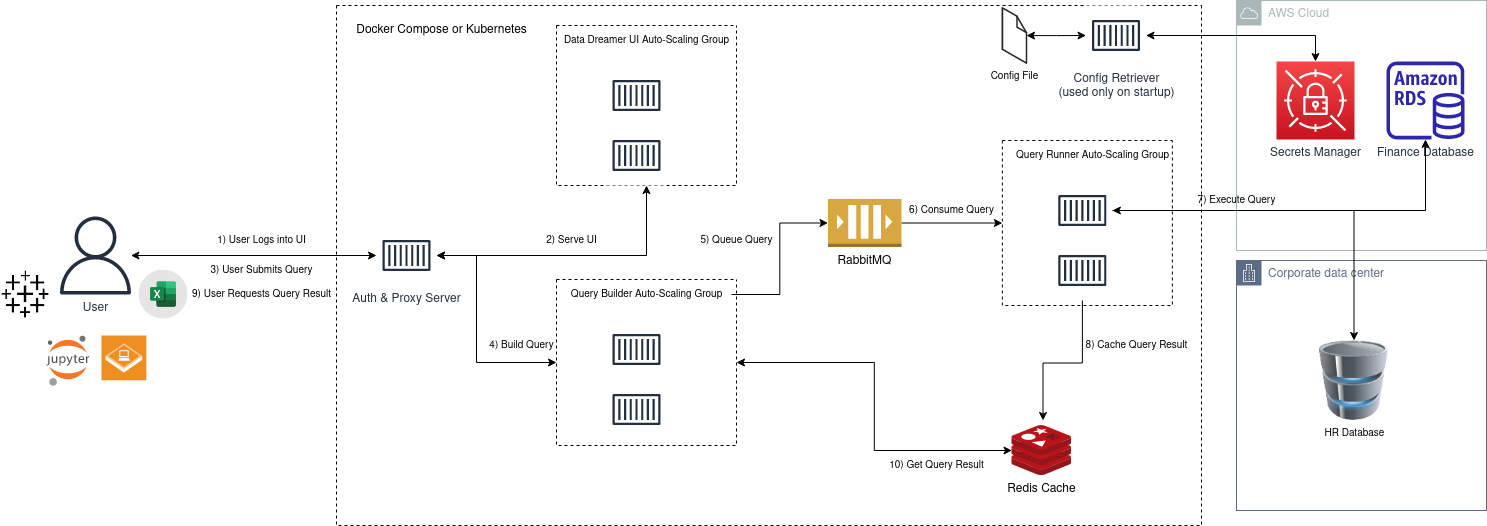

The diagram above was exported from draw.io. Its source (the exported page's mxGraphModel, read from the mxfile embedded in the PNG):
<mxGraphModel dx="2198" dy="793" grid="1" gridSize="10" guides="1" tooltips="1" connect="1" arrows="1" fold="1" page="1" pageScale="1" pageWidth="850" pageHeight="1100" math="0" shadow="0">
  <root>
    <mxCell id="0" />
    <mxCell id="1" parent="0" />
    <mxCell id="kFxne0OmFa-QksLd1AUR-1" value="" style="swimlane;startSize=0;dashed=1;" vertex="1" parent="1">
      <mxGeometry x="190" y="90" width="865" height="520" as="geometry" />
    </mxCell>
    <mxCell id="kFxne0OmFa-QksLd1AUR-2" value="&lt;div&gt;Docker Compose or Kubernetes&lt;/div&gt;" style="text;html=1;align=center;verticalAlign=middle;resizable=0;points=[];autosize=1;strokeColor=none;fillColor=none;" vertex="1" parent="kFxne0OmFa-QksLd1AUR-1">
      <mxGeometry x="10" y="10" width="190" height="30" as="geometry" />
    </mxCell>
    <mxCell id="kFxne0OmFa-QksLd1AUR-37" style="edgeStyle=orthogonalEdgeStyle;rounded=0;orthogonalLoop=1;jettySize=auto;html=1;fontSize=10;startArrow=classic;startFill=1;" edge="1" parent="kFxne0OmFa-QksLd1AUR-1" source="kFxne0OmFa-QksLd1AUR-3" target="kFxne0OmFa-QksLd1AUR-32">
      <mxGeometry relative="1" as="geometry" />
    </mxCell>
    <mxCell id="kFxne0OmFa-QksLd1AUR-38" style="edgeStyle=orthogonalEdgeStyle;rounded=0;orthogonalLoop=1;jettySize=auto;html=1;fontSize=10;startArrow=classic;startFill=1;" edge="1" parent="kFxne0OmFa-QksLd1AUR-1" source="kFxne0OmFa-QksLd1AUR-3" target="kFxne0OmFa-QksLd1AUR-26">
      <mxGeometry relative="1" as="geometry">
        <Array as="points">
          <mxPoint x="140" y="250" />
          <mxPoint x="140" y="357" />
        </Array>
      </mxGeometry>
    </mxCell>
    <mxCell id="kFxne0OmFa-QksLd1AUR-3" value="Auth &amp;amp; Proxy Server" style="sketch=0;outlineConnect=0;fontColor=#232F3E;gradientColor=none;strokeColor=#232F3E;fillColor=#ffffff;dashed=0;verticalLabelPosition=bottom;verticalAlign=top;align=center;html=1;fontSize=12;fontStyle=0;aspect=fixed;shape=mxgraph.aws4.resourceIcon;resIcon=mxgraph.aws4.container_1;" vertex="1" parent="kFxne0OmFa-QksLd1AUR-1">
      <mxGeometry x="40" y="220" width="60" height="60" as="geometry" />
    </mxCell>
    <mxCell id="kFxne0OmFa-QksLd1AUR-7" value="&lt;div&gt;Config Retriever&lt;/div&gt;&lt;div&gt;(used only on startup)&lt;br&gt;&lt;/div&gt;" style="sketch=0;outlineConnect=0;fontColor=#232F3E;gradientColor=none;strokeColor=#232F3E;fillColor=#ffffff;dashed=0;verticalLabelPosition=bottom;verticalAlign=top;align=center;html=1;fontSize=12;fontStyle=0;aspect=fixed;shape=mxgraph.aws4.resourceIcon;resIcon=mxgraph.aws4.container_1;" vertex="1" parent="kFxne0OmFa-QksLd1AUR-1">
      <mxGeometry x="749.52" width="60" height="60" as="geometry" />
    </mxCell>
    <mxCell id="kFxne0OmFa-QksLd1AUR-41" style="edgeStyle=orthogonalEdgeStyle;rounded=0;orthogonalLoop=1;jettySize=auto;html=1;fontSize=10;startArrow=none;startFill=0;" edge="1" parent="kFxne0OmFa-QksLd1AUR-1" source="kFxne0OmFa-QksLd1AUR-9" target="kFxne0OmFa-QksLd1AUR-13">
      <mxGeometry relative="1" as="geometry" />
    </mxCell>
    <mxCell id="kFxne0OmFa-QksLd1AUR-9" value="RabbitMQ" style="outlineConnect=0;dashed=0;verticalLabelPosition=bottom;verticalAlign=top;align=center;html=1;shape=mxgraph.aws3.queue;fillColor=#D9A741;gradientColor=none;" vertex="1" parent="kFxne0OmFa-QksLd1AUR-1">
      <mxGeometry x="491.5" y="193.5" width="73.5" height="48" as="geometry" />
    </mxCell>
    <mxCell id="kFxne0OmFa-QksLd1AUR-13" value="" style="swimlane;startSize=0;dashed=1;fontStyle=0;align=left;" vertex="1" parent="kFxne0OmFa-QksLd1AUR-1">
      <mxGeometry x="665.87" y="135" width="170" height="165" as="geometry" />
    </mxCell>
    <mxCell id="kFxne0OmFa-QksLd1AUR-16" value="Query Runner Auto-Scaling Group" style="text;html=1;align=center;verticalAlign=middle;resizable=0;points=[];autosize=1;strokeColor=none;fillColor=none;fontSize=10;" vertex="1" parent="kFxne0OmFa-QksLd1AUR-13">
      <mxGeometry width="180" height="30" as="geometry" />
    </mxCell>
    <mxCell id="kFxne0OmFa-QksLd1AUR-8" value="" style="sketch=0;outlineConnect=0;fontColor=#232F3E;gradientColor=none;strokeColor=#232F3E;fillColor=#ffffff;dashed=0;verticalLabelPosition=bottom;verticalAlign=top;align=center;html=1;fontSize=12;fontStyle=0;aspect=fixed;shape=mxgraph.aws4.resourceIcon;resIcon=mxgraph.aws4.container_1;" vertex="1" parent="kFxne0OmFa-QksLd1AUR-13">
      <mxGeometry x="50" y="40" width="60" height="60" as="geometry" />
    </mxCell>
    <mxCell id="kFxne0OmFa-QksLd1AUR-17" value="" style="sketch=0;outlineConnect=0;fontColor=#232F3E;gradientColor=none;strokeColor=#232F3E;fillColor=#ffffff;dashed=0;verticalLabelPosition=bottom;verticalAlign=top;align=center;html=1;fontSize=12;fontStyle=0;aspect=fixed;shape=mxgraph.aws4.resourceIcon;resIcon=mxgraph.aws4.container_1;" vertex="1" parent="kFxne0OmFa-QksLd1AUR-13">
      <mxGeometry x="50" y="100" width="60" height="60" as="geometry" />
    </mxCell>
    <mxCell id="kFxne0OmFa-QksLd1AUR-19" value="Redis Cache" style="sketch=0;aspect=fixed;html=1;points=[];align=center;image;fontSize=12;image=img/lib/mscae/Cache_Redis_Product.svg;dashed=1;" vertex="1" parent="kFxne0OmFa-QksLd1AUR-1">
      <mxGeometry x="675.48" y="420" width="59.52" height="50" as="geometry" />
    </mxCell>
    <mxCell id="kFxne0OmFa-QksLd1AUR-39" style="edgeStyle=orthogonalEdgeStyle;rounded=0;orthogonalLoop=1;jettySize=auto;html=1;fontSize=10;startArrow=classic;startFill=1;" edge="1" parent="kFxne0OmFa-QksLd1AUR-1" source="kFxne0OmFa-QksLd1AUR-26" target="kFxne0OmFa-QksLd1AUR-19">
      <mxGeometry relative="1" as="geometry" />
    </mxCell>
    <mxCell id="kFxne0OmFa-QksLd1AUR-26" value="" style="swimlane;startSize=0;dashed=1;fontStyle=0;align=left;" vertex="1" parent="kFxne0OmFa-QksLd1AUR-1">
      <mxGeometry x="220" y="274" width="180" height="166" as="geometry" />
    </mxCell>
    <mxCell id="kFxne0OmFa-QksLd1AUR-27" value="Query Builder Auto-Scaling Group" style="text;html=1;align=center;verticalAlign=middle;resizable=0;points=[];autosize=1;strokeColor=none;fillColor=none;fontSize=10;" vertex="1" parent="kFxne0OmFa-QksLd1AUR-26">
      <mxGeometry x="5" width="170" height="30" as="geometry" />
    </mxCell>
    <mxCell id="kFxne0OmFa-QksLd1AUR-28" value="" style="sketch=0;outlineConnect=0;fontColor=#232F3E;gradientColor=none;strokeColor=#232F3E;fillColor=#ffffff;dashed=0;verticalLabelPosition=bottom;verticalAlign=top;align=center;html=1;fontSize=12;fontStyle=0;aspect=fixed;shape=mxgraph.aws4.resourceIcon;resIcon=mxgraph.aws4.container_1;" vertex="1" parent="kFxne0OmFa-QksLd1AUR-26">
      <mxGeometry x="50" y="40" width="60" height="60" as="geometry" />
    </mxCell>
    <mxCell id="kFxne0OmFa-QksLd1AUR-29" value="" style="sketch=0;outlineConnect=0;fontColor=#232F3E;gradientColor=none;strokeColor=#232F3E;fillColor=#ffffff;dashed=0;verticalLabelPosition=bottom;verticalAlign=top;align=center;html=1;fontSize=12;fontStyle=0;aspect=fixed;shape=mxgraph.aws4.resourceIcon;resIcon=mxgraph.aws4.container_1;" vertex="1" parent="kFxne0OmFa-QksLd1AUR-26">
      <mxGeometry x="50" y="100" width="60" height="60" as="geometry" />
    </mxCell>
    <mxCell id="kFxne0OmFa-QksLd1AUR-32" value="" style="swimlane;startSize=0;dashed=1;fontStyle=0;align=left;" vertex="1" parent="kFxne0OmFa-QksLd1AUR-1">
      <mxGeometry x="220" y="20" width="180" height="160" as="geometry" />
    </mxCell>
    <mxCell id="kFxne0OmFa-QksLd1AUR-33" value="Data Dreamer UI Auto-Scaling Group" style="text;html=1;align=center;verticalAlign=middle;resizable=0;points=[];autosize=1;strokeColor=none;fillColor=none;fontSize=10;" vertex="1" parent="kFxne0OmFa-QksLd1AUR-32">
      <mxGeometry x="-5" width="190" height="30" as="geometry" />
    </mxCell>
    <mxCell id="kFxne0OmFa-QksLd1AUR-34" value="" style="sketch=0;outlineConnect=0;fontColor=#232F3E;gradientColor=none;strokeColor=#232F3E;fillColor=#ffffff;dashed=0;verticalLabelPosition=bottom;verticalAlign=top;align=center;html=1;fontSize=12;fontStyle=0;aspect=fixed;shape=mxgraph.aws4.resourceIcon;resIcon=mxgraph.aws4.container_1;" vertex="1" parent="kFxne0OmFa-QksLd1AUR-32">
      <mxGeometry x="50" y="40" width="60" height="60" as="geometry" />
    </mxCell>
    <mxCell id="kFxne0OmFa-QksLd1AUR-35" value="" style="sketch=0;outlineConnect=0;fontColor=#232F3E;gradientColor=none;strokeColor=#232F3E;fillColor=#ffffff;dashed=0;verticalLabelPosition=bottom;verticalAlign=top;align=center;html=1;fontSize=12;fontStyle=0;aspect=fixed;shape=mxgraph.aws4.resourceIcon;resIcon=mxgraph.aws4.container_1;" vertex="1" parent="kFxne0OmFa-QksLd1AUR-32">
      <mxGeometry x="50" y="100" width="60" height="60" as="geometry" />
    </mxCell>
    <mxCell id="kFxne0OmFa-QksLd1AUR-40" style="edgeStyle=orthogonalEdgeStyle;rounded=0;orthogonalLoop=1;jettySize=auto;html=1;entryX=0;entryY=0.5;entryDx=0;entryDy=0;entryPerimeter=0;fontSize=10;startArrow=none;startFill=0;" edge="1" parent="kFxne0OmFa-QksLd1AUR-1" source="kFxne0OmFa-QksLd1AUR-27" target="kFxne0OmFa-QksLd1AUR-9">
      <mxGeometry relative="1" as="geometry" />
    </mxCell>
    <mxCell id="kFxne0OmFa-QksLd1AUR-44" style="edgeStyle=orthogonalEdgeStyle;rounded=0;orthogonalLoop=1;jettySize=auto;html=1;entryX=0.521;entryY=-0.1;entryDx=0;entryDy=0;entryPerimeter=0;fontSize=10;startArrow=none;startFill=0;" edge="1" parent="kFxne0OmFa-QksLd1AUR-1" source="kFxne0OmFa-QksLd1AUR-17" target="kFxne0OmFa-QksLd1AUR-19">
      <mxGeometry relative="1" as="geometry" />
    </mxCell>
    <mxCell id="kFxne0OmFa-QksLd1AUR-50" style="edgeStyle=orthogonalEdgeStyle;rounded=0;orthogonalLoop=1;jettySize=auto;html=1;fontSize=10;startArrow=classic;startFill=1;" edge="1" parent="kFxne0OmFa-QksLd1AUR-1" source="kFxne0OmFa-QksLd1AUR-49" target="kFxne0OmFa-QksLd1AUR-7">
      <mxGeometry relative="1" as="geometry" />
    </mxCell>
    <mxCell id="kFxne0OmFa-QksLd1AUR-49" value="Config File" style="verticalLabelPosition=bottom;html=1;verticalAlign=top;strokeWidth=1;align=center;outlineConnect=0;dashed=0;outlineConnect=0;shape=mxgraph.aws3d.file;aspect=fixed;strokeColor=#292929;fontSize=10;" vertex="1" parent="kFxne0OmFa-QksLd1AUR-1">
      <mxGeometry x="665.87" y="2.3499999999999996" width="24.13" height="55.3" as="geometry" />
    </mxCell>
    <mxCell id="kFxne0OmFa-QksLd1AUR-61" value="2) Serve UI" style="text;html=1;align=center;verticalAlign=middle;resizable=0;points=[];autosize=1;strokeColor=none;fillColor=none;fontSize=10;" vertex="1" parent="kFxne0OmFa-QksLd1AUR-1">
      <mxGeometry x="200" y="220" width="70" height="30" as="geometry" />
    </mxCell>
    <mxCell id="kFxne0OmFa-QksLd1AUR-64" value="&lt;div&gt;4) Build Query &lt;br&gt;&lt;/div&gt;" style="text;html=1;align=center;verticalAlign=middle;resizable=0;points=[];autosize=1;strokeColor=none;fillColor=none;fontSize=10;" vertex="1" parent="kFxne0OmFa-QksLd1AUR-1">
      <mxGeometry x="140" y="325" width="90" height="30" as="geometry" />
    </mxCell>
    <mxCell id="kFxne0OmFa-QksLd1AUR-66" value="5) Queue Query" style="text;html=1;align=center;verticalAlign=middle;resizable=0;points=[];autosize=1;strokeColor=none;fillColor=none;fontSize=10;" vertex="1" parent="kFxne0OmFa-QksLd1AUR-1">
      <mxGeometry x="350" y="220" width="100" height="30" as="geometry" />
    </mxCell>
    <mxCell id="kFxne0OmFa-QksLd1AUR-67" value="6) Consume Query" style="text;html=1;align=center;verticalAlign=middle;resizable=0;points=[];autosize=1;strokeColor=none;fillColor=none;fontSize=10;" vertex="1" parent="kFxne0OmFa-QksLd1AUR-1">
      <mxGeometry x="560" y="190" width="110" height="30" as="geometry" />
    </mxCell>
    <mxCell id="kFxne0OmFa-QksLd1AUR-69" value="8) Cache Query Result" style="text;html=1;align=center;verticalAlign=middle;resizable=0;points=[];autosize=1;strokeColor=none;fillColor=none;fontSize=10;" vertex="1" parent="kFxne0OmFa-QksLd1AUR-1">
      <mxGeometry x="735" y="325" width="130" height="30" as="geometry" />
    </mxCell>
    <mxCell id="kFxne0OmFa-QksLd1AUR-72" value="10) Get Query Result" style="text;html=1;align=center;verticalAlign=middle;resizable=0;points=[];autosize=1;strokeColor=none;fillColor=none;fontSize=10;" vertex="1" parent="kFxne0OmFa-QksLd1AUR-1">
      <mxGeometry x="540" y="445" width="120" height="30" as="geometry" />
    </mxCell>
    <mxCell id="kFxne0OmFa-QksLd1AUR-15" style="edgeStyle=orthogonalEdgeStyle;rounded=0;orthogonalLoop=1;jettySize=auto;html=1;startArrow=classic;startFill=1;" edge="1" parent="1" source="kFxne0OmFa-QksLd1AUR-6" target="kFxne0OmFa-QksLd1AUR-3">
      <mxGeometry relative="1" as="geometry" />
    </mxCell>
    <mxCell id="kFxne0OmFa-QksLd1AUR-6" value="User" style="sketch=0;outlineConnect=0;fontColor=#232F3E;gradientColor=none;fillColor=#232F3D;strokeColor=none;dashed=0;verticalLabelPosition=bottom;verticalAlign=top;align=center;html=1;fontSize=12;fontStyle=0;aspect=fixed;pointerEvents=1;shape=mxgraph.aws4.user;" vertex="1" parent="1">
      <mxGeometry x="-90" y="301" width="78" height="78" as="geometry" />
    </mxCell>
    <mxCell id="kFxne0OmFa-QksLd1AUR-23" value="AWS Cloud" style="sketch=0;outlineConnect=0;gradientColor=none;html=1;whiteSpace=wrap;fontSize=12;fontStyle=0;shape=mxgraph.aws4.group;grIcon=mxgraph.aws4.group_aws_cloud;strokeColor=#AAB7B8;fillColor=none;verticalAlign=top;align=left;spacingLeft=30;fontColor=#AAB7B8;dashed=0;" vertex="1" parent="1">
      <mxGeometry x="1090" y="85" width="250" height="250" as="geometry" />
    </mxCell>
    <mxCell id="kFxne0OmFa-QksLd1AUR-24" value="Finance Database" style="sketch=0;outlineConnect=0;fontColor=#232F3E;gradientColor=none;fillColor=#2E27AD;strokeColor=none;dashed=0;verticalLabelPosition=bottom;verticalAlign=top;align=center;html=1;fontSize=12;fontStyle=0;aspect=fixed;pointerEvents=1;shape=mxgraph.aws4.rds_instance;" vertex="1" parent="1">
      <mxGeometry x="1240" y="146" width="78" height="78" as="geometry" />
    </mxCell>
    <mxCell id="kFxne0OmFa-QksLd1AUR-25" value="Corporate data center" style="points=[[0,0],[0.25,0],[0.5,0],[0.75,0],[1,0],[1,0.25],[1,0.5],[1,0.75],[1,1],[0.75,1],[0.5,1],[0.25,1],[0,1],[0,0.75],[0,0.5],[0,0.25]];outlineConnect=0;gradientColor=none;html=1;whiteSpace=wrap;fontSize=12;fontStyle=0;container=1;pointerEvents=0;collapsible=0;recursiveResize=0;shape=mxgraph.aws4.group;grIcon=mxgraph.aws4.group_corporate_data_center;strokeColor=#5A6C86;fillColor=none;verticalAlign=top;align=left;spacingLeft=30;fontColor=#5A6C86;dashed=0;" vertex="1" parent="1">
      <mxGeometry x="1090" y="345" width="250" height="250" as="geometry" />
    </mxCell>
    <mxCell id="kFxne0OmFa-QksLd1AUR-21" value="HR Database" style="image;html=1;image=img/lib/clip_art/computers/Database_128x128.png;dashed=1;fontSize=10;" vertex="1" parent="kFxne0OmFa-QksLd1AUR-25">
      <mxGeometry x="77.5" y="80" width="80" height="80" as="geometry" />
    </mxCell>
    <mxCell id="kFxne0OmFa-QksLd1AUR-43" style="edgeStyle=orthogonalEdgeStyle;rounded=0;orthogonalLoop=1;jettySize=auto;html=1;fontSize=10;startArrow=classic;startFill=1;" edge="1" parent="1" source="kFxne0OmFa-QksLd1AUR-8" target="kFxne0OmFa-QksLd1AUR-21">
      <mxGeometry relative="1" as="geometry" />
    </mxCell>
    <mxCell id="kFxne0OmFa-QksLd1AUR-45" style="edgeStyle=orthogonalEdgeStyle;rounded=0;orthogonalLoop=1;jettySize=auto;html=1;fontSize=10;startArrow=none;startFill=0;" edge="1" parent="1" source="kFxne0OmFa-QksLd1AUR-8" target="kFxne0OmFa-QksLd1AUR-24">
      <mxGeometry relative="1" as="geometry" />
    </mxCell>
    <mxCell id="kFxne0OmFa-QksLd1AUR-46" value="Secrets Manager" style="sketch=0;points=[[0,0,0],[0.25,0,0],[0.5,0,0],[0.75,0,0],[1,0,0],[0,1,0],[0.25,1,0],[0.5,1,0],[0.75,1,0],[1,1,0],[0,0.25,0],[0,0.5,0],[0,0.75,0],[1,0.25,0],[1,0.5,0],[1,0.75,0]];outlineConnect=0;fontColor=#232F3E;gradientColor=#F54749;gradientDirection=north;fillColor=#C7131F;strokeColor=#ffffff;dashed=0;verticalLabelPosition=bottom;verticalAlign=top;align=center;html=1;fontSize=12;fontStyle=0;aspect=fixed;shape=mxgraph.aws4.resourceIcon;resIcon=mxgraph.aws4.secrets_manager;" vertex="1" parent="1">
      <mxGeometry x="1130" y="146" width="78" height="78" as="geometry" />
    </mxCell>
    <mxCell id="kFxne0OmFa-QksLd1AUR-47" style="edgeStyle=orthogonalEdgeStyle;rounded=0;orthogonalLoop=1;jettySize=auto;html=1;entryX=0.5;entryY=0;entryDx=0;entryDy=0;entryPerimeter=0;fontSize=10;startArrow=classic;startFill=1;" edge="1" parent="1" source="kFxne0OmFa-QksLd1AUR-7" target="kFxne0OmFa-QksLd1AUR-46">
      <mxGeometry relative="1" as="geometry" />
    </mxCell>
    <mxCell id="kFxne0OmFa-QksLd1AUR-54" value="" style="shape=image;html=1;verticalAlign=top;verticalLabelPosition=bottom;labelBackgroundColor=#ffffff;imageAspect=0;aspect=fixed;image=https://cdn1.iconfinder.com/data/icons/ionicons-fill-vol-2/512/logo-tableau-128.png;dashed=1;fontSize=10;" vertex="1" parent="1">
      <mxGeometry x="-146" y="354" width="50" height="50" as="geometry" />
    </mxCell>
    <mxCell id="kFxne0OmFa-QksLd1AUR-55" value="" style="shape=image;html=1;verticalAlign=top;verticalLabelPosition=bottom;labelBackgroundColor=#ffffff;imageAspect=0;aspect=fixed;image=https://cdn1.iconfinder.com/data/icons/famous-brand-apps/100/_-04-128.png;dashed=1;fontSize=10;" vertex="1" parent="1">
      <mxGeometry x="-12" y="350" width="58" height="58" as="geometry" />
    </mxCell>
    <mxCell id="kFxne0OmFa-QksLd1AUR-58" value="" style="shape=image;verticalLabelPosition=bottom;labelBackgroundColor=default;verticalAlign=top;aspect=fixed;imageAspect=0;image=data:image/svg+xml,(base64 omitted: 14308 chars);" vertex="1" parent="1">
      <mxGeometry x="-100" y="420" width="44" height="51" as="geometry" />
    </mxCell>
    <mxCell id="kFxne0OmFa-QksLd1AUR-59" value="" style="shadow=0;dashed=0;html=1;strokeColor=none;fillColor=#EF8F21;labelPosition=center;verticalLabelPosition=bottom;verticalAlign=top;align=center;outlineConnect=0;shape=mxgraph.veeam.2d.on_demand_sandbox;fontSize=10;" vertex="1" parent="1">
      <mxGeometry x="-45" y="420" width="44.8" height="44.8" as="geometry" />
    </mxCell>
    <mxCell id="kFxne0OmFa-QksLd1AUR-60" value="&lt;div align=&quot;left&quot;&gt;1) User Logs into UI&lt;br&gt;&lt;/div&gt;" style="text;html=1;align=center;verticalAlign=middle;resizable=0;points=[];autosize=1;strokeColor=none;fillColor=none;fontSize=10;" vertex="1" parent="1">
      <mxGeometry x="60" y="310" width="110" height="30" as="geometry" />
    </mxCell>
    <mxCell id="kFxne0OmFa-QksLd1AUR-65" value="&lt;div align=&quot;left&quot;&gt;3) User Submits Query&lt;br&gt;&lt;/div&gt;" style="text;html=1;align=center;verticalAlign=middle;resizable=0;points=[];autosize=1;strokeColor=none;fillColor=none;fontSize=10;" vertex="1" parent="1">
      <mxGeometry x="50" y="340" width="130" height="30" as="geometry" />
    </mxCell>
    <mxCell id="kFxne0OmFa-QksLd1AUR-68" value="7) Execute Query" style="text;html=1;align=center;verticalAlign=middle;resizable=0;points=[];autosize=1;strokeColor=none;fillColor=none;fontSize=10;" vertex="1" parent="1">
      <mxGeometry x="1040" y="270" width="100" height="30" as="geometry" />
    </mxCell>
    <mxCell id="kFxne0OmFa-QksLd1AUR-71" value="9) User Requests Query Result" style="text;html=1;align=center;verticalAlign=middle;resizable=0;points=[];autosize=1;strokeColor=none;fillColor=none;fontSize=10;" vertex="1" parent="1">
      <mxGeometry x="35" y="364" width="160" height="30" as="geometry" />
    </mxCell>
  </root>
</mxGraphModel>